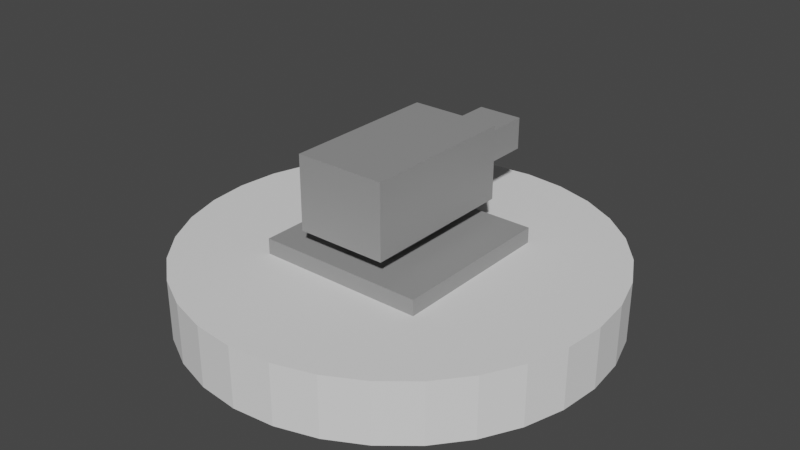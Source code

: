 # Source: cannon.blend  (saved by Blender 2.93.21; exported with 4.5.12 LTS)
import bpy
from mathutils import Matrix  # noqa: F401  (used for matrix-valued properties, if any)

bpy.ops.wm.read_factory_settings(use_empty=True)
scene = bpy.context.scene
scene.name = 'Scene'

# ---- collections
col_collection = bpy.data.collections.new('Collection'); scene.collection.children.link(col_collection)

# ---- materials (node trees are filled in below, after node groups)
mat_cannonmaterial = bpy.data.materials.new('CannonMaterial')
mat_cannonmaterial.use_transparent_shadow = False

# ---- material node trees
mat_cannonmaterial.use_nodes = True; mat_cannonmaterial.node_tree.nodes.clear()
_N = mat_cannonmaterial.node_tree.nodes; _L = mat_cannonmaterial.node_tree.links
n0 = _N.new('ShaderNodeBsdfPrincipled'); n0.name = 'Principled BSDF'; n0.location = (10, 300)
n0.distribution = 'GGX'
n0.subsurface_method = 'BURLEY'
n0.inputs[0].default_value = (0.2957, 0.2957, 0.2957, 1.0)
n0.inputs[3].default_value = 1.45
n0.inputs[27].default_value = (0.0, 0.0, 0.0, 1.0)
n0.inputs[28].default_value = 1.0
n1 = _N.new('ShaderNodeOutputMaterial'); n1.name = 'Material Output'; n1.location = (300, 300)
_L.new(n0.outputs[0], n1.inputs[0])
n1.is_active_output = True

# ---- world
world_world = bpy.data.worlds.new('World'); scene.world = world_world
world_world.use_nodes = True; world_world.node_tree.nodes.clear()
_N = world_world.node_tree.nodes; _L = world_world.node_tree.links
n0 = _N.new('ShaderNodeOutputWorld'); n0.name = 'World Output'; n0.location = (300, 300)
n1 = _N.new('ShaderNodeBackground'); n1.name = 'Background'; n1.location = (10, 300)
n1.inputs[0].default_value = (0.05088, 0.05088, 0.05088, 1.0)
_L.new(n1.outputs[0], n0.inputs[0])
n0.is_active_output = True
world_world.color = (0.05088, 0.05088, 0.05088)
world_world.use_sun_shadow = False
world_world.sun_shadow_jitter_overblur = 0.0

# ---- meshes
me_cylinder = bpy.data.meshes.new('Cylinder')
me_cylinder.from_pydata([(0.0, 0.7, -0.1), (0.0, 0.7, 0.1), (0.1366, 0.6865, -0.1), (0.1366, 0.6865, 0.1), (0.2679, 0.6467, -0.1), (0.2679, 0.6467, 0.1), (0.3889, 0.582, -0.1), (0.3889, 0.582, 0.1), (0.495, 0.495, -0.1), (0.495, 0.495, 0.1), (0.582, 0.3889, -0.1), (0.582, 0.3889, 0.1), (0.6467, 0.2679, -0.1), (0.6467, 0.2679, 0.1), (0.6865, 0.1366, -0.1), (0.6865, 0.1366, 0.1), (0.7, -3.06e-08, -0.1), (0.7, -3.06e-08, 0.1), (0.6865, -0.1366, -0.1), (0.6865, -0.1366, 0.1), (0.6467, -0.2679, -0.1), (0.6467, -0.2679, 0.1), (0.582, -0.3889, -0.1), (0.582, -0.3889, 0.1), (0.495, -0.495, -0.1), (0.495, -0.495, 0.1), (0.3889, -0.582, -0.1), (0.3889, -0.582, 0.1), (0.2679, -0.6467, -0.1), (0.2679, -0.6467, 0.1), (0.1366, -0.6865, -0.1), (0.1366, -0.6865, 0.1), (-6.12e-08, -0.7, -0.1), (-6.12e-08, -0.7, 0.1), (-0.1366, -0.6865, -0.1), (-0.1366, -0.6865, 0.1), (-0.2679, -0.6467, -0.1), (-0.2679, -0.6467, 0.1), (-0.3889, -0.582, -0.1), (-0.3889, -0.582, 0.1), (-0.495, -0.495, -0.1), (-0.495, -0.495, 0.1), (-0.582, -0.3889, -0.1), (-0.582, -0.3889, 0.1), (-0.6467, -0.2679, -0.1), (-0.6467, -0.2679, 0.1), (-0.6865, -0.1366, -0.1), (-0.6865, -0.1366, 0.1), (-0.7, 8.347e-09, -0.1), (-0.7, 8.347e-09, 0.1), (-0.6865, 0.1366, -0.1), (-0.6865, 0.1366, 0.1), (-0.6467, 0.2679, -0.1), (-0.6467, 0.2679, 0.1), (-0.582, 0.3889, -0.1), (-0.582, 0.3889, 0.1), (-0.495, 0.495, -0.1), (-0.495, 0.495, 0.1), (-0.3889, 0.582, -0.1), (-0.3889, 0.582, 0.1), (-0.2679, 0.6467, -0.1), (-0.2679, 0.6467, 0.1), (-0.1366, 0.6865, -0.1), (-0.1366, 0.6865, 0.1)], [], [(0, 1, 3, 2), (2, 3, 5, 4), (4, 5, 7, 6), (6, 7, 9, 8), (8, 9, 11, 10), (10, 11, 13, 12), (12, 13, 15, 14), (14, 15, 17, 16), (16, 17, 19, 18), (18, 19, 21, 20), (20, 21, 23, 22), (22, 23, 25, 24), (24, 25, 27, 26), (26, 27, 29, 28), (28, 29, 31, 30), (30, 31, 33, 32), (32, 33, 35, 34), (34, 35, 37, 36), (36, 37, 39, 38), (38, 39, 41, 40), (40, 41, 43, 42), (42, 43, 45, 44), (44, 45, 47, 46), (46, 47, 49, 48), (48, 49, 51, 50), (50, 51, 53, 52), (52, 53, 55, 54), (54, 55, 57, 56), (56, 57, 59, 58), (58, 59, 61, 60), (3, 1, 63, 61, 59, 57, 55, 53, 51, 49, 47, 45, 43, 41, 39, 37, 35, 33, 31, 29, 27, 25, 23, 21, 19, 17, 15, 13, 11, 9, 7, 5), (60, 61, 63, 62), (62, 63, 1, 0), (0, 2, 4, 6, 8, 10, 12, 14, 16, 18, 20, 22, 24, 26, 28, 30, 32, 34, 36, 38, 40, 42, 44, 46, 48, 50, 52, 54, 56, 58, 60, 62)])
_uv = me_cylinder.uv_layers.new(name='UVMap')
_uv.uv.foreach_set('vector', [1.0, 0.5, 1.0, 1.0, 0.9688, 1.0, 0.9688, 0.5, 0.9688, 0.5, 0.9688, 1.0, 0.9375, 1.0, 0.9375, 0.5, 0.9375, 0.5, 0.9375, 1.0, 0.9062, 1.0, 0.9062, 0.5, 0.9062, 0.5, 0.9062, 1.0, 0.875, 1.0, 0.875, 0.5, 0.875, 0.5, 0.875, 1.0, 0.8438, 1.0, 0.8438, 0.5, 0.8438, 0.5, 0.8438, 1.0, 0.8125, 1.0, 0.8125, 0.5, 0.8125, 0.5, 0.8125, 1.0, 0.7812, 1.0, 0.7812, 0.5, 0.7812, 0.5, 0.7812, 1.0, 0.75, 1.0, 0.75, 0.5, 0.75, 0.5, 0.75, 1.0, 0.7188, 1.0, 0.7188, 0.5, 0.7188, 0.5, 0.7188, 1.0, 0.6875, 1.0, 0.6875, 0.5, 0.6875, 0.5, 0.6875, 1.0, 0.6562, 1.0, 0.6562, 0.5, 0.6562, 0.5, 0.6562, 1.0, 0.625, 1.0, 0.625, 0.5, 0.625, 0.5, 0.625, 1.0, 0.5938, 1.0, 0.5938, 0.5, 0.5938, 0.5, 0.5938, 1.0, 0.5625, 1.0, 0.5625, 0.5, 0.5625, 0.5, 0.5625, 1.0, 0.5312, 1.0, 0.5312, 0.5, 0.5312, 0.5, 0.5312, 1.0, 0.5, 1.0, 0.5, 0.5, 0.5, 0.5, 0.5, 1.0, 0.4688, 1.0, 0.4688, 0.5, 0.4688, 0.5, 0.4688, 1.0, 0.4375, 1.0, 0.4375, 0.5, 0.4375, 0.5, 0.4375, 1.0, 0.4062, 1.0, 0.4062, 0.5, 0.4062, 0.5, 0.4062, 1.0, 0.375, 1.0, 0.375, 0.5, 0.375, 0.5, 0.375, 1.0, 0.3438, 1.0, 0.3438, 0.5, 0.3438, 0.5, 0.3438, 1.0, 0.3125, 1.0, 0.3125, 0.5, 0.3125, 0.5, 0.3125, 1.0, 0.2812, 1.0, 0.2812, 0.5, 0.2812, 0.5, 0.2812, 1.0, 0.25, 1.0, 0.25, 0.5, 0.25, 0.5, 0.25, 1.0, 0.2188, 1.0, 0.2188, 0.5, 0.2188, 0.5, 0.2188, 1.0, 0.1875, 1.0, 0.1875, 0.5, 0.1875, 0.5, 0.1875, 1.0, 0.1562, 1.0, 0.1562, 0.5, 0.1562, 0.5, 0.1562, 1.0, 0.125, 1.0, 0.125, 0.5, 0.125, 0.5, 0.125, 1.0, 0.09375, 1.0, 0.09375, 0.5, 0.09375, 0.5, 0.09375, 1.0, 0.0625, 1.0, 0.0625, 0.5, 0.2968, 0.4854, 0.25, 0.49, 0.2032, 0.4854, 0.1582, 0.4717, 0.1167, 0.4496, 0.08029, 0.4197, 0.05045, 0.3833, 0.02827, 0.3418, 0.01461, 0.2968, 0.01, 0.25, 0.01461, 0.2032, 0.02827, 0.1582, 0.05045, 0.1167, 0.08029, 0.08029, 0.1167, 0.05045, 0.1582, 0.02827, 0.2032, 0.01461, 0.25, 0.01, 0.2968, 0.01461, 0.3418, 0.02827, 0.3833, 0.05045, 0.4197, 0.08029, 0.4496, 0.1167, 0.4717, 0.1582, 0.4854, 0.2032, 0.49, 0.25, 0.4854, 0.2968, 0.4717, 0.3418, 0.4496, 0.3833, 0.4197, 0.4197, 0.3833, 0.4496, 0.3418, 0.4717, 0.0625, 0.5, 0.0625, 1.0, 0.03125, 1.0, 0.03125, 0.5, 0.03125, 0.5, 0.03125, 1.0, 0.0, 1.0, 0.0, 0.5, 0.75, 0.49, 0.7968, 0.4854, 0.8418, 0.4717, 0.8833, 0.4496, 0.9197, 0.4197, 0.9496, 0.3833, 0.9717, 0.3418, 0.9854, 0.2968, 0.99, 0.25, 0.9854, 0.2032, 0.9717, 0.1582, 0.9496, 0.1167, 0.9197, 0.08029, 0.8833, 0.05045, 0.8418, 0.02827, 0.7968, 0.01461, 0.75, 0.01, 0.7032, 0.01461, 0.6582, 0.02827, 0.6167, 0.05045, 0.5803, 0.08029, 0.5504, 0.1167, 0.5283, 0.1582, 0.5146, 0.2032, 0.51, 0.25, 0.5146, 0.2968, 0.5283, 0.3418, 0.5504, 0.3833, 0.5803, 0.4197, 0.6167, 0.4496, 0.6582, 0.4717, 0.7032, 0.4854])
me_cylinder.use_remesh_fix_poles = True
me_cylinder.use_remesh_preserve_attributes = False
me_cylinder.update()
me_cube_001 = bpy.data.meshes.new('Cube.001')
me_cube_001.from_pydata([(0.2785, 0.2785, 0.0), (0.08075, 0.1417, 0.05161), (0.2785, -0.2785, 0.0), (0.08075, -0.1417, 0.05161), (-0.2785, 0.2785, 0.0), (-0.08075, 0.1417, 0.05161), (-0.2785, -0.2785, 0.0), (-0.08075, -0.1417, 0.05161), (0.2785, 0.2785, 0.05161), (0.2785, -0.2785, 0.05161), (-0.2785, -0.2785, 0.05161), (-0.2785, 0.2785, 0.05161), (0.08075, 0.1417, 0.1147), (0.08075, -0.1417, 0.1147), (-0.08075, -0.1417, 0.1147), (-0.08075, 0.1417, 0.1147), (0.07523, 0.2631, 0.1829), (0.15, -0.2631, 0.1147), (-0.15, -0.2631, 0.1147), (-0.07523, 0.2631, 0.1829), (0.07523, 0.2631, 0.2891), (0.15, -0.2631, 0.3573), (-0.15, -0.2631, 0.3573), (-0.07523, 0.2631, 0.2891), (-0.15, 0.2631, 0.1147), (0.15, 0.2631, 0.1147), (-0.15, 0.2631, 0.3573), (0.15, 0.2631, 0.3573), (-0.05082, 0.5054, 0.2073), (0.05082, 0.5054, 0.2073), (-0.05082, 0.5054, 0.2647), (0.05082, 0.5054, 0.2647), (-0.07523, 0.5054, 0.1829), (0.07523, 0.5054, 0.1829), (-0.07523, 0.5054, 0.2891), (0.07523, 0.5054, 0.2891), (-0.05082, 0.3308, 0.2073), (0.05082, 0.3308, 0.2073), (-0.05082, 0.3308, 0.2647), (0.05082, 0.3308, 0.2647)], [], [(0, 8, 9, 2), (2, 9, 10, 6), (6, 10, 11, 4), (4, 11, 8, 0), (2, 6, 4, 0), (1, 5, 15, 12), (1, 3, 9, 8), (3, 7, 10, 9), (7, 5, 11, 10), (5, 1, 8, 11), (14, 13, 17, 18), (7, 3, 13, 14), (5, 7, 14, 15), (3, 1, 12, 13), (24, 18, 22, 26), (15, 14, 18, 24), (13, 12, 25, 17), (12, 15, 24, 25), (22, 21, 27, 26), (17, 25, 27, 21), (20, 16, 33, 35), (18, 17, 21, 22), (19, 16, 25, 24), (20, 23, 26, 27), (23, 19, 24, 26), (16, 20, 27, 25), (31, 29, 37, 39), (23, 20, 35, 34), (19, 23, 34, 32), (16, 19, 32, 33), (28, 29, 33, 32), (31, 30, 34, 35), (30, 28, 32, 34), (29, 31, 35, 33), (37, 36, 38, 39), (30, 31, 39, 38), (28, 30, 38, 36), (29, 28, 36, 37)])
_uv = me_cube_001.uv_layers.new(name='UVMap')
_uv.uv.foreach_set('vector', [0.375, 0.0, 0.625, 0.0, 0.625, 0.25, 0.375, 0.25, 0.375, 0.25, 0.625, 0.25, 0.625, 0.5, 0.375, 0.5, 0.375, 0.5, 0.625, 0.5, 0.625, 0.75, 0.375, 0.75, 0.375, 0.75, 0.625, 0.75, 0.625, 1.0, 0.375, 1.0, 0.125, 0.5, 0.375, 0.5, 0.375, 0.75, 0.125, 0.75, 0.8136, 0.6886, 0.6864, 0.6886, 0.6864, 0.6886, 0.8136, 0.6886, 0.8136, 0.6886, 0.8136, 0.5614, 0.875, 0.5, 0.875, 0.75, 0.8136, 0.5614, 0.6864, 0.5614, 0.625, 0.5, 0.875, 0.5, 0.6864, 0.5614, 0.6864, 0.6886, 0.625, 0.75, 0.625, 0.5, 0.6864, 0.6886, 0.8136, 0.6886, 0.875, 0.75, 0.625, 0.75, 0.6864, 0.5614, 0.8136, 0.5614, 0.8136, 0.5614, 0.6864, 0.5614, 0.6864, 0.5614, 0.8136, 0.5614, 0.8136, 0.5614, 0.6864, 0.5614, 0.6864, 0.6886, 0.6864, 0.5614, 0.6864, 0.5614, 0.6864, 0.6886, 0.8136, 0.5614, 0.8136, 0.6886, 0.8136, 0.6886, 0.8136, 0.5614, 0.6864, 0.6886, 0.6864, 0.5614, 0.6864, 0.5614, 0.6864, 0.6886, 0.6864, 0.6886, 0.6864, 0.5614, 0.6864, 0.5614, 0.6864, 0.6886, 0.8136, 0.5614, 0.8136, 0.6886, 0.8136, 0.6886, 0.8136, 0.5614, 0.8136, 0.6886, 0.6864, 0.6886, 0.6864, 0.6886, 0.8136, 0.6886, 0.6864, 0.5614, 0.8136, 0.5614, 0.8136, 0.6886, 0.6864, 0.6886, 0.8136, 0.5614, 0.8136, 0.6886, 0.8136, 0.6886, 0.8136, 0.5614, 0.7819, 0.6886, 0.7819, 0.6886, 0.7819, 0.6886, 0.7819, 0.6886, 0.6864, 0.5614, 0.8136, 0.5614, 0.8136, 0.5614, 0.6864, 0.5614, 0.7181, 0.6886, 0.7819, 0.6886, 0.8136, 0.6886, 0.6864, 0.6886, 0.7819, 0.6886, 0.7181, 0.6886, 0.6864, 0.6886, 0.8136, 0.6886, 0.7181, 0.6886, 0.7181, 0.6886, 0.6864, 0.6886, 0.6864, 0.6886, 0.7819, 0.6886, 0.7819, 0.6886, 0.8136, 0.6886, 0.8136, 0.6886, 0.7715, 0.6886, 0.7715, 0.6886, 0.7715, 0.6886, 0.7715, 0.6886, 0.7181, 0.6886, 0.7819, 0.6886, 0.7819, 0.6886, 0.7181, 0.6886, 0.7181, 0.6886, 0.7181, 0.6886, 0.7181, 0.6886, 0.7181, 0.6886, 0.7819, 0.6886, 0.7181, 0.6886, 0.7181, 0.6886, 0.7819, 0.6886, 0.7285, 0.6886, 0.7715, 0.6886, 0.7819, 0.6886, 0.7181, 0.6886, 0.7715, 0.6886, 0.7285, 0.6886, 0.7181, 0.6886, 0.7819, 0.6886, 0.7285, 0.6886, 0.7285, 0.6886, 0.7181, 0.6886, 0.7181, 0.6886, 0.7715, 0.6886, 0.7715, 0.6886, 0.7819, 0.6886, 0.7819, 0.6886, 0.7715, 0.6886, 0.7285, 0.6886, 0.7285, 0.6886, 0.7715, 0.6886, 0.7285, 0.6886, 0.7715, 0.6886, 0.7715, 0.6886, 0.7285, 0.6886, 0.7285, 0.6886, 0.7285, 0.6886, 0.7285, 0.6886, 0.7285, 0.6886, 0.7715, 0.6886, 0.7285, 0.6886, 0.7285, 0.6886, 0.7715, 0.6886])
me_cube_001.materials.append(mat_cannonmaterial)
me_cube_001.use_remesh_fix_poles = True
me_cube_001.use_remesh_preserve_attributes = False
me_cube_001.update()

# ---- objects
ob_cylinder = bpy.data.objects.new('Cylinder', me_cylinder)
ob_cube = bpy.data.objects.new('Cube', me_cube_001)

# ---- transforms, parenting, visibility, modifiers, constraints
ob_cylinder.location = (0.0, 0.0, -0.1)
ob_cube.location = (0.0, 0.0, 0.0)

# ---- collection membership
col_collection.objects.link(ob_cylinder)
col_collection.objects.link(ob_cube)

# ---- scene / render settings (as saved in the file)
scene.frame_start = 1; scene.frame_end = 250; scene.frame_set(1)
scene.render.engine = 'BLENDER_EEVEE_NEXT'
scene.cycles.use_denoising = False
scene.cycles.samples = 128
scene.cycles.sampling_pattern = 'TABULATED_SOBOL'
scene.cycles.use_adaptive_sampling = False
scene.cycles.use_light_tree = False
scene.view_settings.view_transform = 'Filmic'
bpy.context.view_layer.update()

# ---- added for rendering (the .blend has no active camera and no usable light): camera, sun
cam_auto = bpy.data.cameras.new('AutoCamera')
cam_auto.lens = 50.0
cam_auto.sensor_width = 36.0
cam_auto.clip_end = 1000.0
ob_auto_camera = bpy.data.objects.new('AutoCamera', cam_auto)
scene.collection.objects.link(ob_auto_camera)
ob_auto_camera.location = (1.90303, -2.28364, 1.60107)
ob_auto_camera.rotation_euler = (1.09748, -7.21219e-08, 0.694738)
scene.camera = ob_auto_camera
light_auto_sun = bpy.data.lights.new('AutoSun', 'SUN')
light_auto_sun.energy = 3.0
light_auto_sun.angle = 0.0523599
ob_auto_sun = bpy.data.objects.new('AutoSun', light_auto_sun)
scene.collection.objects.link(ob_auto_sun)
ob_auto_sun.rotation_euler = (0.872665, 0.174533, 0.523599)
bpy.context.view_layer.update()
